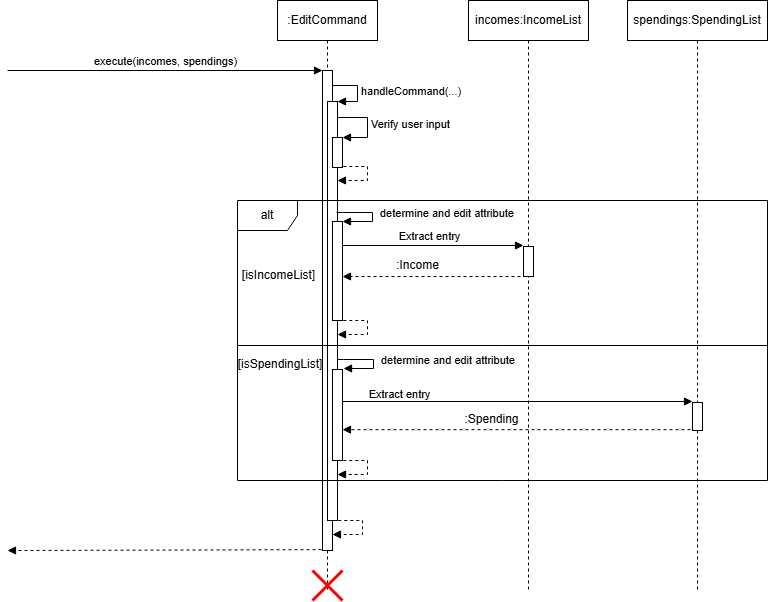

The diagram above was exported from draw.io. Its source (the exported page's mxGraphModel, read from the mxfile embedded in the PNG):
<mxGraphModel dx="1188" dy="647" grid="1" gridSize="10" guides="1" tooltips="1" connect="1" arrows="1" fold="1" page="1" pageScale="1" pageWidth="850" pageHeight="1100" math="0" shadow="0">
  <root>
    <mxCell id="0" />
    <mxCell id="1" parent="0" />
    <mxCell id="8B1qsTXkBDc8vsMzSOU1-50" value="execute(incomes, spendings)" style="html=1;verticalAlign=bottom;endArrow=block;curved=0;rounded=0;" parent="1" edge="1">
      <mxGeometry width="80" relative="1" as="geometry">
        <mxPoint x="40" y="120" as="sourcePoint" />
        <mxPoint x="355" y="120" as="targetPoint" />
      </mxGeometry>
    </mxCell>
    <mxCell id="8B1qsTXkBDc8vsMzSOU1-52" value=":EditCommand" style="shape=umlLifeline;perimeter=lifelinePerimeter;whiteSpace=wrap;html=1;container=1;dropTarget=0;collapsible=0;recursiveResize=0;outlineConnect=0;portConstraint=eastwest;newEdgeStyle={&quot;curved&quot;:0,&quot;rounded&quot;:0};" parent="1" vertex="1">
      <mxGeometry x="310" y="50" width="100" height="590" as="geometry" />
    </mxCell>
    <mxCell id="8B1qsTXkBDc8vsMzSOU1-54" value="" style="html=1;points=[[0,0,0,0,5],[0,1,0,0,-5],[1,0,0,0,5],[1,1,0,0,-5]];perimeter=orthogonalPerimeter;outlineConnect=0;targetShapes=umlLifeline;portConstraint=eastwest;newEdgeStyle={&quot;curved&quot;:0,&quot;rounded&quot;:0};" parent="8B1qsTXkBDc8vsMzSOU1-52" vertex="1">
      <mxGeometry x="45" y="70" width="10" height="480" as="geometry" />
    </mxCell>
    <mxCell id="ubfpnPzyrTSR-aziFiTh-6" value="&lt;br&gt;Verify user input" style="html=1;align=left;spacingLeft=2;endArrow=block;rounded=0;edgeStyle=orthogonalEdgeStyle;curved=0;rounded=0;" edge="1" parent="8B1qsTXkBDc8vsMzSOU1-52">
      <mxGeometry x="-0.0596" relative="1" as="geometry">
        <mxPoint x="60" y="107" as="sourcePoint" />
        <Array as="points">
          <mxPoint x="60" y="117" />
          <mxPoint x="90" y="117" />
          <mxPoint x="90" y="137" />
        </Array>
        <mxPoint x="65" y="137.0344827586207" as="targetPoint" />
        <mxPoint as="offset" />
      </mxGeometry>
    </mxCell>
    <mxCell id="ubfpnPzyrTSR-aziFiTh-1" value="" style="html=1;points=[[0,0,0,0,5],[0,1,0,0,-5],[1,0,0,0,5],[1,1,0,0,-5]];perimeter=orthogonalPerimeter;outlineConnect=0;targetShapes=umlLifeline;portConstraint=eastwest;newEdgeStyle={&quot;curved&quot;:0,&quot;rounded&quot;:0};" vertex="1" parent="1">
      <mxGeometry x="360" y="151" width="10" height="419" as="geometry" />
    </mxCell>
    <mxCell id="8B1qsTXkBDc8vsMzSOU1-63" value="alt" style="shape=umlFrame;whiteSpace=wrap;html=1;pointerEvents=0;" parent="1" vertex="1">
      <mxGeometry x="270" y="250" width="530" height="280" as="geometry" />
    </mxCell>
    <mxCell id="8B1qsTXkBDc8vsMzSOU1-55" value="" style="shape=umlDestroy;whiteSpace=wrap;html=1;strokeWidth=3;targetShapes=umlLifeline;fillColor=#ffcccc;strokeColor=#FF0000;fillStyle=solid;" parent="1" vertex="1">
      <mxGeometry x="345" y="620" width="30" height="30" as="geometry" />
    </mxCell>
    <mxCell id="8B1qsTXkBDc8vsMzSOU1-65" value="" style="line;strokeWidth=1;fillColor=none;align=left;verticalAlign=middle;spacingTop=-1;spacingLeft=3;spacingRight=3;rotatable=0;labelPosition=right;points=[];portConstraint=eastwest;strokeColor=inherit;" parent="1" vertex="1">
      <mxGeometry x="270" y="391" width="530" height="8" as="geometry" />
    </mxCell>
    <mxCell id="8B1qsTXkBDc8vsMzSOU1-66" value="incomes:IncomeList" style="shape=umlLifeline;perimeter=lifelinePerimeter;whiteSpace=wrap;html=1;container=1;dropTarget=0;collapsible=0;recursiveResize=0;outlineConnect=0;portConstraint=eastwest;newEdgeStyle={&quot;curved&quot;:0,&quot;rounded&quot;:0};" parent="1" vertex="1">
      <mxGeometry x="501" y="50" width="120" height="590" as="geometry" />
    </mxCell>
    <mxCell id="8B1qsTXkBDc8vsMzSOU1-77" value="" style="html=1;points=[[0,0,0,0,5],[0,1,0,0,-5],[1,0,0,0,5],[1,1,0,0,-5]];perimeter=orthogonalPerimeter;outlineConnect=0;targetShapes=umlLifeline;portConstraint=eastwest;newEdgeStyle={&quot;curved&quot;:0,&quot;rounded&quot;:0};" parent="8B1qsTXkBDc8vsMzSOU1-66" vertex="1">
      <mxGeometry x="55" y="246" width="10" height="30" as="geometry" />
    </mxCell>
    <mxCell id="8B1qsTXkBDc8vsMzSOU1-67" value="spendings:SpendingList" style="shape=umlLifeline;perimeter=lifelinePerimeter;whiteSpace=wrap;html=1;container=1;dropTarget=0;collapsible=0;recursiveResize=0;outlineConnect=0;portConstraint=eastwest;newEdgeStyle={&quot;curved&quot;:0,&quot;rounded&quot;:0};" parent="1" vertex="1">
      <mxGeometry x="660" y="50" width="140" height="590" as="geometry" />
    </mxCell>
    <mxCell id="8B1qsTXkBDc8vsMzSOU1-78" value="" style="html=1;points=[[0,0,0,0,5],[0,1,0,0,-5],[1,0,0,0,5],[1,1,0,0,-5]];perimeter=orthogonalPerimeter;outlineConnect=0;targetShapes=umlLifeline;portConstraint=eastwest;newEdgeStyle={&quot;curved&quot;:0,&quot;rounded&quot;:0};" parent="8B1qsTXkBDc8vsMzSOU1-67" vertex="1">
      <mxGeometry x="65" y="402" width="10" height="28" as="geometry" />
    </mxCell>
    <mxCell id="8B1qsTXkBDc8vsMzSOU1-68" value="[isIncomeList]" style="text;html=1;align=center;verticalAlign=middle;resizable=0;points=[];autosize=1;strokeColor=none;fillColor=none;" parent="1" vertex="1">
      <mxGeometry x="261" y="310" width="100" height="30" as="geometry" />
    </mxCell>
    <mxCell id="8B1qsTXkBDc8vsMzSOU1-69" value="[isSpendingList]" style="text;strokeColor=none;align=center;fillColor=none;html=1;verticalAlign=middle;whiteSpace=wrap;rounded=0;" parent="1" vertex="1">
      <mxGeometry x="283" y="399" width="60" height="30" as="geometry" />
    </mxCell>
    <mxCell id="8B1qsTXkBDc8vsMzSOU1-71" value="Extract entry" style="html=1;verticalAlign=bottom;endArrow=block;curved=0;rounded=0;" parent="1" edge="1">
      <mxGeometry x="0.0017" width="80" relative="1" as="geometry">
        <mxPoint x="368" y="295" as="sourcePoint" />
        <mxPoint x="556" y="295" as="targetPoint" />
        <mxPoint as="offset" />
      </mxGeometry>
    </mxCell>
    <mxCell id="8B1qsTXkBDc8vsMzSOU1-72" value="Extract entry" style="html=1;verticalAlign=bottom;endArrow=block;curved=0;rounded=0;entryX=0.5;entryY=0;entryDx=0;entryDy=0;entryPerimeter=0;" parent="1" edge="1">
      <mxGeometry x="-0.6274" y="-2" width="80" relative="1" as="geometry">
        <mxPoint x="365" y="451" as="sourcePoint" />
        <mxPoint x="725" y="451" as="targetPoint" />
        <mxPoint as="offset" />
      </mxGeometry>
    </mxCell>
    <mxCell id="ubfpnPzyrTSR-aziFiTh-2" value="handleCommand(...)" style="html=1;align=left;spacingLeft=2;endArrow=block;rounded=0;edgeStyle=orthogonalEdgeStyle;curved=0;rounded=0;entryX=1;entryY=0;entryDx=0;entryDy=0;entryPerimeter=0;" edge="1" target="ubfpnPzyrTSR-aziFiTh-1" parent="1" source="8B1qsTXkBDc8vsMzSOU1-54">
      <mxGeometry relative="1" as="geometry">
        <mxPoint x="371" y="135" as="sourcePoint" />
        <Array as="points">
          <mxPoint x="390" y="135" />
          <mxPoint x="390" y="151" />
        </Array>
        <mxPoint x="376" y="159" as="targetPoint" />
      </mxGeometry>
    </mxCell>
    <mxCell id="ubfpnPzyrTSR-aziFiTh-9" value="" style="html=1;points=[[0,0,0,0,5],[0,1,0,0,-5],[1,0,0,0,5],[1,1,0,0,-5]];perimeter=orthogonalPerimeter;outlineConnect=0;targetShapes=umlLifeline;portConstraint=eastwest;newEdgeStyle={&quot;curved&quot;:0,&quot;rounded&quot;:0};" vertex="1" parent="1">
      <mxGeometry x="365" y="187" width="10" height="30" as="geometry" />
    </mxCell>
    <mxCell id="ubfpnPzyrTSR-aziFiTh-12" value="" style="html=1;points=[[0,0,0,0,5],[0,1,0,0,-5],[1,0,0,0,5],[1,1,0,0,-5]];perimeter=orthogonalPerimeter;outlineConnect=0;targetShapes=umlLifeline;portConstraint=eastwest;newEdgeStyle={&quot;curved&quot;:0,&quot;rounded&quot;:0};" vertex="1" parent="1">
      <mxGeometry x="365" y="419" width="10" height="91" as="geometry" />
    </mxCell>
    <mxCell id="ubfpnPzyrTSR-aziFiTh-13" value="determine and edit attribute" style="html=1;align=left;spacingLeft=2;endArrow=block;rounded=0;edgeStyle=orthogonalEdgeStyle;curved=0;rounded=0;" edge="1" parent="1">
      <mxGeometry x="-0.0133" y="4" relative="1" as="geometry">
        <mxPoint x="370" y="409" as="sourcePoint" />
        <Array as="points">
          <mxPoint x="376" y="409" />
          <mxPoint x="406" y="409" />
          <mxPoint x="406" y="419" />
        </Array>
        <mxPoint x="376.0344827586207" y="418" as="targetPoint" />
        <mxPoint as="offset" />
      </mxGeometry>
    </mxCell>
    <mxCell id="ubfpnPzyrTSR-aziFiTh-14" value="determine and edit attribute" style="html=1;align=left;spacingLeft=2;endArrow=block;rounded=0;edgeStyle=orthogonalEdgeStyle;curved=0;rounded=0;" edge="1" parent="1">
      <mxGeometry x="-0.0133" y="4" relative="1" as="geometry">
        <mxPoint x="369" y="262" as="sourcePoint" />
        <Array as="points">
          <mxPoint x="375" y="262" />
          <mxPoint x="405" y="262" />
          <mxPoint x="405" y="272" />
        </Array>
        <mxPoint x="375.0344827586207" y="271" as="targetPoint" />
        <mxPoint as="offset" />
      </mxGeometry>
    </mxCell>
    <mxCell id="ubfpnPzyrTSR-aziFiTh-15" value="" style="html=1;points=[[0,0,0,0,5],[0,1,0,0,-5],[1,0,0,0,5],[1,1,0,0,-5]];perimeter=orthogonalPerimeter;outlineConnect=0;targetShapes=umlLifeline;portConstraint=eastwest;newEdgeStyle={&quot;curved&quot;:0,&quot;rounded&quot;:0};" vertex="1" parent="1">
      <mxGeometry x="365" y="271" width="10" height="99" as="geometry" />
    </mxCell>
    <mxCell id="ubfpnPzyrTSR-aziFiTh-16" value="" style="endArrow=block;dashed=1;endFill=1;html=1;rounded=0;" edge="1" parent="1" target="ubfpnPzyrTSR-aziFiTh-15">
      <mxGeometry width="160" relative="1" as="geometry">
        <mxPoint x="553" y="326" as="sourcePoint" />
        <mxPoint x="393" y="326" as="targetPoint" />
      </mxGeometry>
    </mxCell>
    <mxCell id="ubfpnPzyrTSR-aziFiTh-17" value="" style="endArrow=block;dashed=1;endFill=1;html=1;rounded=0;" edge="1" parent="1">
      <mxGeometry width="160" relative="1" as="geometry">
        <mxPoint x="723" y="479.15999999999997" as="sourcePoint" />
        <mxPoint x="375" y="479.1600000000001" as="targetPoint" />
      </mxGeometry>
    </mxCell>
    <mxCell id="ubfpnPzyrTSR-aziFiTh-18" value="" style="endArrow=block;dashed=1;endFill=1;html=1;rounded=0;" edge="1" parent="1" target="ubfpnPzyrTSR-aziFiTh-1">
      <mxGeometry width="160" relative="1" as="geometry">
        <mxPoint x="375.81034482758605" y="216" as="sourcePoint" />
        <mxPoint x="420" y="240" as="targetPoint" />
        <Array as="points">
          <mxPoint x="400" y="216" />
          <mxPoint x="400" y="230" />
        </Array>
      </mxGeometry>
    </mxCell>
    <mxCell id="ubfpnPzyrTSR-aziFiTh-19" value="" style="endArrow=block;dashed=1;endFill=1;html=1;rounded=0;" edge="1" parent="1">
      <mxGeometry width="160" relative="1" as="geometry">
        <mxPoint x="375.81034482758605" y="370" as="sourcePoint" />
        <mxPoint x="370" y="384" as="targetPoint" />
        <Array as="points">
          <mxPoint x="400" y="370" />
          <mxPoint x="400" y="384" />
        </Array>
      </mxGeometry>
    </mxCell>
    <mxCell id="ubfpnPzyrTSR-aziFiTh-20" value="" style="endArrow=block;dashed=1;endFill=1;html=1;rounded=0;" edge="1" parent="1">
      <mxGeometry width="160" relative="1" as="geometry">
        <mxPoint x="375.81034482758605" y="510" as="sourcePoint" />
        <mxPoint x="370" y="524" as="targetPoint" />
        <Array as="points">
          <mxPoint x="400" y="510" />
          <mxPoint x="400" y="524" />
        </Array>
      </mxGeometry>
    </mxCell>
    <mxCell id="ubfpnPzyrTSR-aziFiTh-21" value="" style="endArrow=block;dashed=1;endFill=1;html=1;rounded=0;" edge="1" parent="1">
      <mxGeometry width="160" relative="1" as="geometry">
        <mxPoint x="370.81034482758605" y="570" as="sourcePoint" />
        <mxPoint x="365" y="584" as="targetPoint" />
        <Array as="points">
          <mxPoint x="395" y="570" />
          <mxPoint x="395" y="584" />
        </Array>
      </mxGeometry>
    </mxCell>
    <mxCell id="ubfpnPzyrTSR-aziFiTh-22" value="" style="endArrow=block;dashed=1;endFill=1;html=1;rounded=0;" edge="1" parent="1">
      <mxGeometry width="160" relative="1" as="geometry">
        <mxPoint x="354" y="599.16" as="sourcePoint" />
        <mxPoint x="40" y="600" as="targetPoint" />
      </mxGeometry>
    </mxCell>
    <mxCell id="ubfpnPzyrTSR-aziFiTh-23" value=":Income" style="text;html=1;align=center;verticalAlign=middle;resizable=0;points=[];autosize=1;strokeColor=none;fillColor=none;" vertex="1" parent="1">
      <mxGeometry x="415" y="300" width="70" height="30" as="geometry" />
    </mxCell>
    <mxCell id="ubfpnPzyrTSR-aziFiTh-25" value=":Spending" style="text;html=1;align=center;verticalAlign=middle;resizable=0;points=[];autosize=1;strokeColor=none;fillColor=none;" vertex="1" parent="1">
      <mxGeometry x="484" y="454" width="80" height="30" as="geometry" />
    </mxCell>
  </root>
</mxGraphModel>